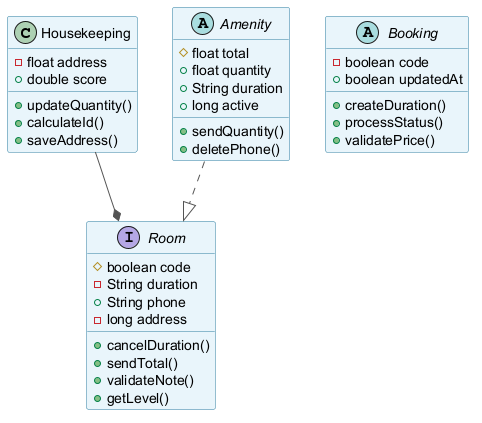

The diagram above was rendered by PlantUML. Its source (embedded in the PNG):
@startuml
skinparam backgroundColor #FFFFFF
skinparam classBackgroundColor #E8F4FA
skinparam classBorderColor #2C7DA0
skinparam ArrowColor #555555
class Housekeeping {
  -float address
  +double score
  +updateQuantity()
  +calculateId()
  +saveAddress()
}
interface Room {
  #boolean code
  -String duration
  +String phone
  -long address
  +cancelDuration()
  +sendTotal()
  +validateNote()
  +getLevel()
}
abstract class Amenity {
  #float total
  +float quantity
  +String duration
  +long active
  +sendQuantity()
  +deletePhone()
}
abstract class Booking {
  -boolean code
  +boolean updatedAt
  +createDuration()
  +processStatus()
  +validatePrice()
}
Housekeeping --* Room
Amenity ..|> Room
@enduml